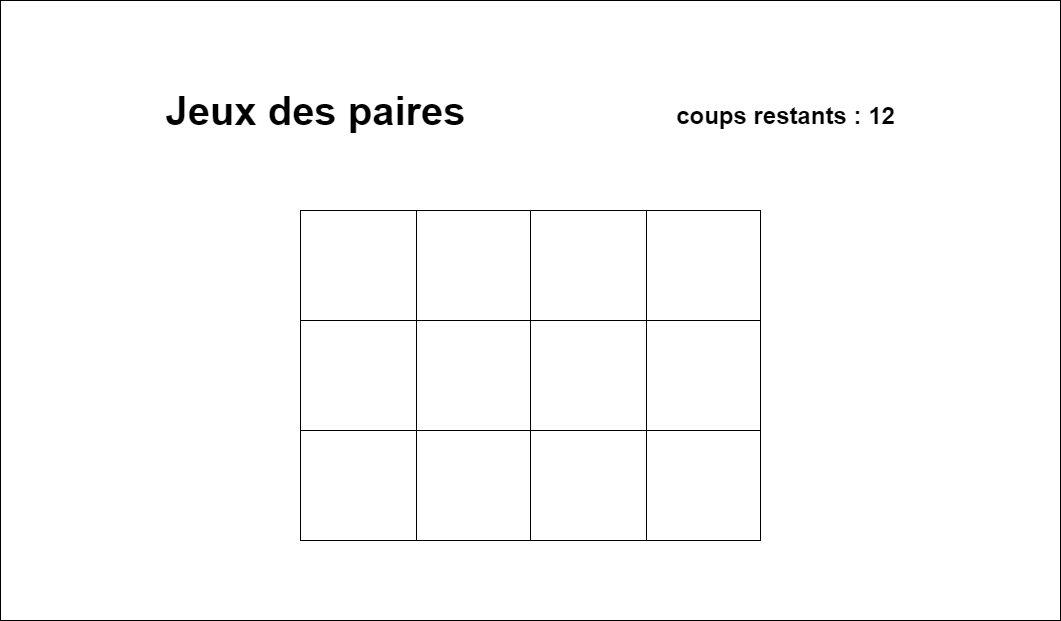

The diagram above was exported from draw.io. Its source (the exported page's mxGraphModel, read from the mxfile embedded in the PNG):
<mxGraphModel dx="1182" dy="732" grid="1" gridSize="10" guides="1" tooltips="1" connect="1" arrows="1" fold="1" page="1" pageScale="1" pageWidth="1100" pageHeight="850" background="none" math="0" shadow="0">
  <root>
    <mxCell id="0" />
    <mxCell id="1" parent="0" />
    <mxCell id="2y105G6n14QsYVNVzggK-1" value="" style="rounded=0;whiteSpace=wrap;html=1;" parent="1" vertex="1">
      <mxGeometry x="20" y="20" width="1060" height="620" as="geometry" />
    </mxCell>
    <mxCell id="2y105G6n14QsYVNVzggK-18" value="" style="shape=table;startSize=0;container=1;collapsible=0;childLayout=tableLayout;" parent="1" vertex="1">
      <mxGeometry x="320" y="230" width="460" height="330" as="geometry" />
    </mxCell>
    <mxCell id="2y105G6n14QsYVNVzggK-19" value="" style="shape=partialRectangle;collapsible=0;dropTarget=0;pointerEvents=0;fillColor=none;top=0;left=0;bottom=0;right=0;points=[[0,0.5],[1,0.5]];portConstraint=eastwest;" parent="2y105G6n14QsYVNVzggK-18" vertex="1">
      <mxGeometry width="460" height="110" as="geometry" />
    </mxCell>
    <mxCell id="2y105G6n14QsYVNVzggK-20" value="" style="shape=partialRectangle;html=1;whiteSpace=wrap;connectable=0;overflow=hidden;fillColor=none;top=0;left=0;bottom=0;right=0;pointerEvents=1;" parent="2y105G6n14QsYVNVzggK-19" vertex="1">
      <mxGeometry width="116" height="110" as="geometry">
        <mxRectangle width="116" height="110" as="alternateBounds" />
      </mxGeometry>
    </mxCell>
    <mxCell id="2y105G6n14QsYVNVzggK-21" value="" style="shape=partialRectangle;html=1;whiteSpace=wrap;connectable=0;overflow=hidden;fillColor=none;top=0;left=0;bottom=0;right=0;pointerEvents=1;" parent="2y105G6n14QsYVNVzggK-19" vertex="1">
      <mxGeometry x="116" width="114" height="110" as="geometry">
        <mxRectangle width="114" height="110" as="alternateBounds" />
      </mxGeometry>
    </mxCell>
    <mxCell id="2y105G6n14QsYVNVzggK-22" value="" style="shape=partialRectangle;html=1;whiteSpace=wrap;connectable=0;overflow=hidden;fillColor=none;top=0;left=0;bottom=0;right=0;pointerEvents=1;" parent="2y105G6n14QsYVNVzggK-19" vertex="1">
      <mxGeometry x="230" width="116" height="110" as="geometry">
        <mxRectangle width="116" height="110" as="alternateBounds" />
      </mxGeometry>
    </mxCell>
    <mxCell id="2y105G6n14QsYVNVzggK-23" value="" style="shape=partialRectangle;html=1;whiteSpace=wrap;connectable=0;overflow=hidden;fillColor=none;top=0;left=0;bottom=0;right=0;pointerEvents=1;" parent="2y105G6n14QsYVNVzggK-19" vertex="1">
      <mxGeometry x="346" width="114" height="110" as="geometry">
        <mxRectangle width="114" height="110" as="alternateBounds" />
      </mxGeometry>
    </mxCell>
    <mxCell id="2y105G6n14QsYVNVzggK-24" value="" style="shape=partialRectangle;collapsible=0;dropTarget=0;pointerEvents=0;fillColor=none;top=0;left=0;bottom=0;right=0;points=[[0,0.5],[1,0.5]];portConstraint=eastwest;" parent="2y105G6n14QsYVNVzggK-18" vertex="1">
      <mxGeometry y="110" width="460" height="110" as="geometry" />
    </mxCell>
    <mxCell id="2y105G6n14QsYVNVzggK-25" value="" style="shape=partialRectangle;html=1;whiteSpace=wrap;connectable=0;overflow=hidden;fillColor=none;top=0;left=0;bottom=0;right=0;pointerEvents=1;" parent="2y105G6n14QsYVNVzggK-24" vertex="1">
      <mxGeometry width="116" height="110" as="geometry">
        <mxRectangle width="116" height="110" as="alternateBounds" />
      </mxGeometry>
    </mxCell>
    <mxCell id="2y105G6n14QsYVNVzggK-26" value="" style="shape=partialRectangle;html=1;whiteSpace=wrap;connectable=0;overflow=hidden;fillColor=none;top=0;left=0;bottom=0;right=0;pointerEvents=1;" parent="2y105G6n14QsYVNVzggK-24" vertex="1">
      <mxGeometry x="116" width="114" height="110" as="geometry">
        <mxRectangle width="114" height="110" as="alternateBounds" />
      </mxGeometry>
    </mxCell>
    <mxCell id="2y105G6n14QsYVNVzggK-27" value="" style="shape=partialRectangle;html=1;whiteSpace=wrap;connectable=0;overflow=hidden;fillColor=none;top=0;left=0;bottom=0;right=0;pointerEvents=1;" parent="2y105G6n14QsYVNVzggK-24" vertex="1">
      <mxGeometry x="230" width="116" height="110" as="geometry">
        <mxRectangle width="116" height="110" as="alternateBounds" />
      </mxGeometry>
    </mxCell>
    <mxCell id="2y105G6n14QsYVNVzggK-28" value="" style="shape=partialRectangle;html=1;whiteSpace=wrap;connectable=0;overflow=hidden;fillColor=none;top=0;left=0;bottom=0;right=0;pointerEvents=1;" parent="2y105G6n14QsYVNVzggK-24" vertex="1">
      <mxGeometry x="346" width="114" height="110" as="geometry">
        <mxRectangle width="114" height="110" as="alternateBounds" />
      </mxGeometry>
    </mxCell>
    <mxCell id="2y105G6n14QsYVNVzggK-29" value="" style="shape=partialRectangle;collapsible=0;dropTarget=0;pointerEvents=0;fillColor=none;top=0;left=0;bottom=0;right=0;points=[[0,0.5],[1,0.5]];portConstraint=eastwest;" parent="2y105G6n14QsYVNVzggK-18" vertex="1">
      <mxGeometry y="220" width="460" height="110" as="geometry" />
    </mxCell>
    <mxCell id="2y105G6n14QsYVNVzggK-30" value="" style="shape=partialRectangle;html=1;whiteSpace=wrap;connectable=0;overflow=hidden;fillColor=none;top=0;left=0;bottom=0;right=0;pointerEvents=1;" parent="2y105G6n14QsYVNVzggK-29" vertex="1">
      <mxGeometry width="116" height="110" as="geometry">
        <mxRectangle width="116" height="110" as="alternateBounds" />
      </mxGeometry>
    </mxCell>
    <mxCell id="2y105G6n14QsYVNVzggK-31" value="" style="shape=partialRectangle;html=1;whiteSpace=wrap;connectable=0;overflow=hidden;fillColor=none;top=0;left=0;bottom=0;right=0;pointerEvents=1;" parent="2y105G6n14QsYVNVzggK-29" vertex="1">
      <mxGeometry x="116" width="114" height="110" as="geometry">
        <mxRectangle width="114" height="110" as="alternateBounds" />
      </mxGeometry>
    </mxCell>
    <mxCell id="2y105G6n14QsYVNVzggK-32" value="" style="shape=partialRectangle;html=1;whiteSpace=wrap;connectable=0;overflow=hidden;fillColor=none;top=0;left=0;bottom=0;right=0;pointerEvents=1;" parent="2y105G6n14QsYVNVzggK-29" vertex="1">
      <mxGeometry x="230" width="116" height="110" as="geometry">
        <mxRectangle width="116" height="110" as="alternateBounds" />
      </mxGeometry>
    </mxCell>
    <mxCell id="2y105G6n14QsYVNVzggK-33" value="" style="shape=partialRectangle;html=1;whiteSpace=wrap;connectable=0;overflow=hidden;fillColor=none;top=0;left=0;bottom=0;right=0;pointerEvents=1;" parent="2y105G6n14QsYVNVzggK-29" vertex="1">
      <mxGeometry x="346" width="114" height="110" as="geometry">
        <mxRectangle width="114" height="110" as="alternateBounds" />
      </mxGeometry>
    </mxCell>
    <mxCell id="2y105G6n14QsYVNVzggK-34" value="Jeux des paires" style="text;strokeColor=none;fillColor=none;html=1;fontSize=40;fontStyle=1;verticalAlign=middle;align=center;" parent="1" vertex="1">
      <mxGeometry x="170" y="90" width="330" height="80" as="geometry" />
    </mxCell>
    <mxCell id="2y105G6n14QsYVNVzggK-35" value="coups restants : 12" style="text;strokeColor=none;fillColor=none;html=1;fontSize=24;fontStyle=1;verticalAlign=middle;align=center;fontFamily=Helvetica;" parent="1" vertex="1">
      <mxGeometry x="650" y="100" width="310" height="70" as="geometry" />
    </mxCell>
  </root>
</mxGraphModel>